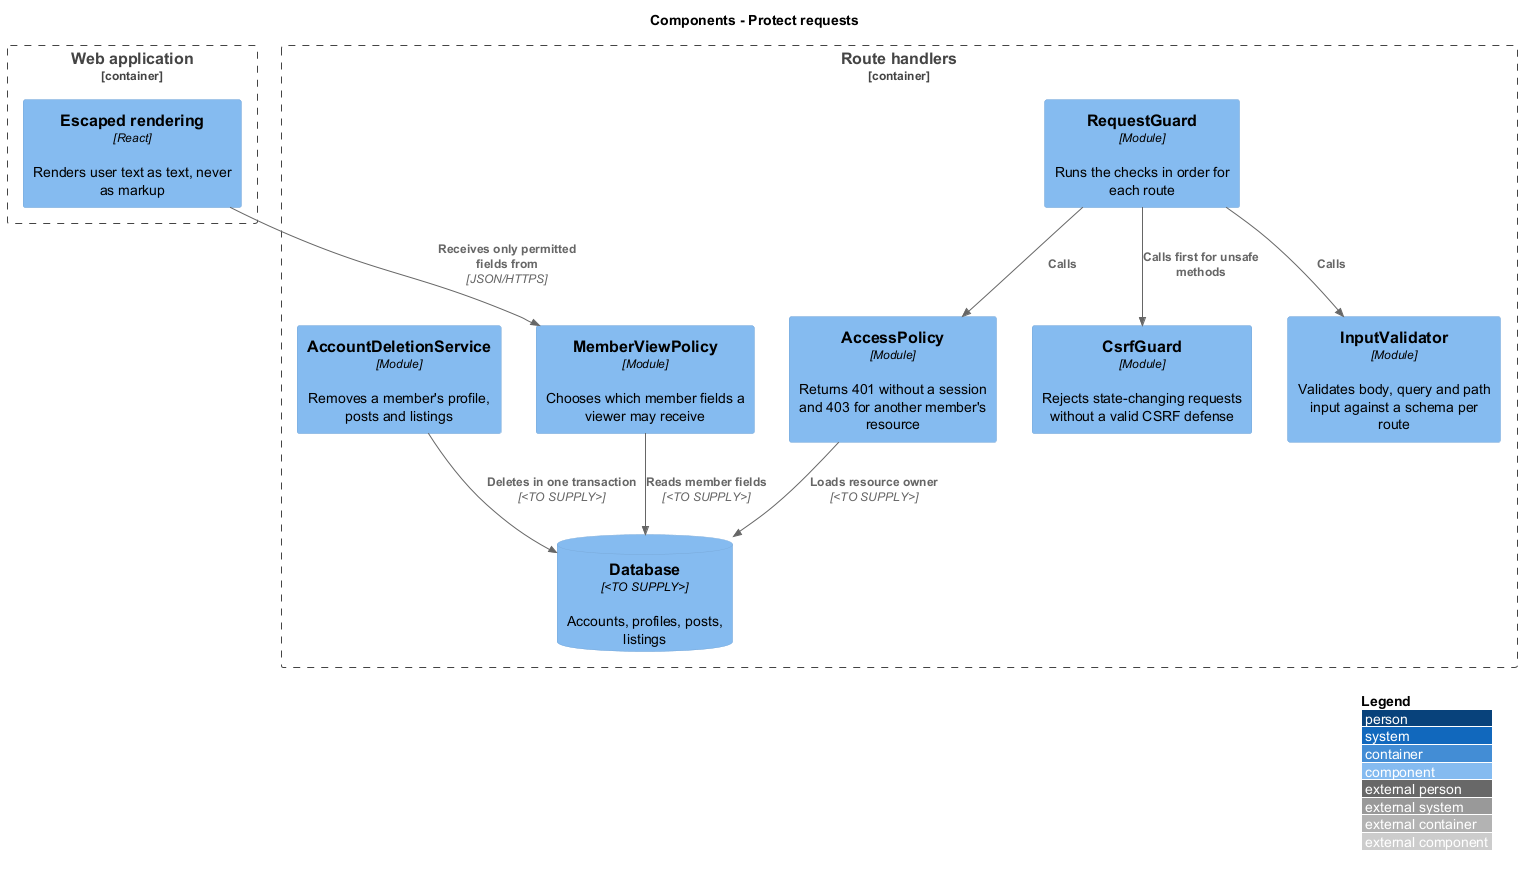

The diagram above was rendered by PlantUML. Its source (embedded in the PNG):
@startuml
!include <C4/C4_Component>
LAYOUT_WITH_LEGEND()
title Components - Protect requests
Container_Boundary(web, "Web application") {
  Component(render, "Escaped rendering", "React", "Renders user text as text, never as markup")
}
Container_Boundary(api, "Route handlers") {
  Component(guard, "RequestGuard", "Module", "Runs the checks in order for each route")
  Component(authz, "AccessPolicy", "Module", "Returns 401 without a session and 403 for another member's resource")
  Component(csrf, "CsrfGuard", "Module", "Rejects state-changing requests without a valid CSRF defense")
  Component(valid, "InputValidator", "Module", "Validates body, query and path input against a schema per route")
  Component(view, "MemberViewPolicy", "Module", "Chooses which member fields a viewer may receive")
  Component(del, "AccountDeletionService", "Module", "Removes a member's profile, posts and listings")
  ComponentDb(db, "Database", "<TO SUPPLY>", "Accounts, profiles, posts, listings")
}
Rel(guard, csrf, "Calls first for unsafe methods")
Rel(guard, authz, "Calls")
Rel(guard, valid, "Calls")
Rel(authz, db, "Loads resource owner", "<TO SUPPLY>")
Rel(view, db, "Reads member fields", "<TO SUPPLY>")
Rel(del, db, "Deletes in one transaction", "<TO SUPPLY>")
Rel(render, view, "Receives only permitted fields from", "JSON/HTTPS")
@enduml